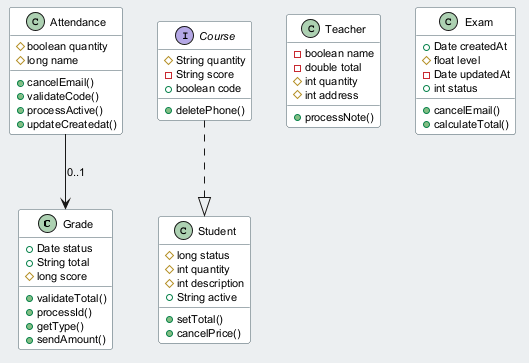

The diagram above was rendered by PlantUML. Its source (embedded in the PNG):
@startuml
skinparam backgroundColor #ECEFF1
skinparam classBackgroundColor #FFFFFF
skinparam classBorderColor #455A64
skinparam defaultFontSize 11
class Grade {
  +Date status
  +String total
  #long score
  +validateTotal()
  +processId()
  +getType()
  +sendAmount()
}
class Attendance {
  #boolean quantity
  #long name
  +cancelEmail()
  +validateCode()
  +processActive()
  +updateCreatedat()
}
class Student {
  #long status
  #int quantity
  #int description
  +String active
  +setTotal()
  +cancelPrice()
}
interface Course {
  #String quantity
  -String score
  +boolean code
  +deletePhone()
}
class Teacher {
  -boolean name
  -double total
  #int quantity
  #int address
  +processNote()
}
class Exam {
  +Date createdAt
  #float level
  -Date updatedAt
  +int status
  +cancelEmail()
  +calculateTotal()
}
Attendance --> Grade : "0..1"
Course ..|> Student
@enduml